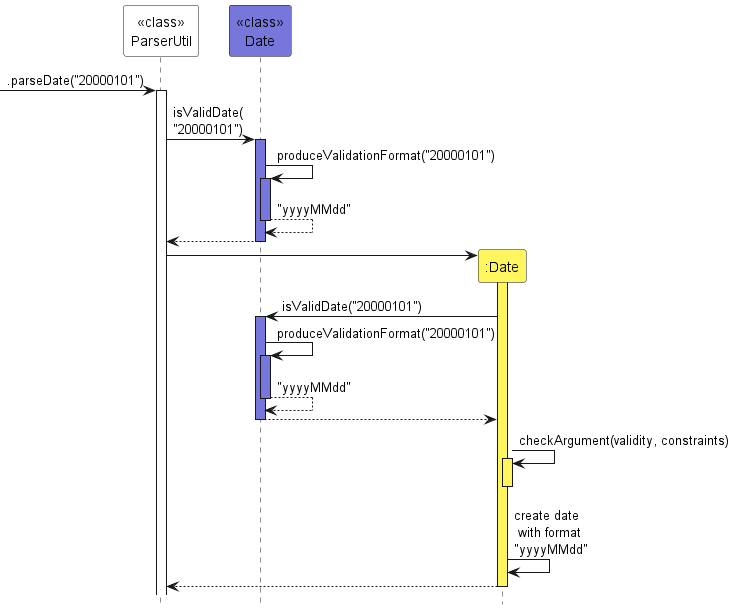

The diagram above was rendered by PlantUML. Its source (embedded in the PNG):
@startuml
!include Style.puml
'https://plantuml.com/sequence-diagram
hide footbox





participant "<<class>>\nParserUtil" as PU COL4

-> PU : .parseDate("20000101")
activate PU

participant "<<class>>\nDate" as DATE COL2

PU -> DATE : isValidDate(\n"20000101")
activate DATE COL2

DATE -> DATE : produceValidationFormat("20000101")
activate DATE COL2
DATE --> DATE : "yyyyMMdd"
deactivate DATE COL2
DATE --> PU
deactivate DATE COL2
create ":Date" as D COL1

PU -> D
activate D COL1

D -> DATE : isValidDate("20000101")
activate DATE COL2
DATE -> DATE : produceValidationFormat("20000101")
activate DATE COL2
DATE --> DATE : "yyyyMMdd"
deactivate DATE COL2
DATE --> D
deactivate DATE COL2
D -> D : checkArgument(validity, constraints)
activate D COL1


deactivate D COL1
D -> D: create date\n with format \n"yyyyMMdd"


D --> PU
deactivate D COL1
@enduml